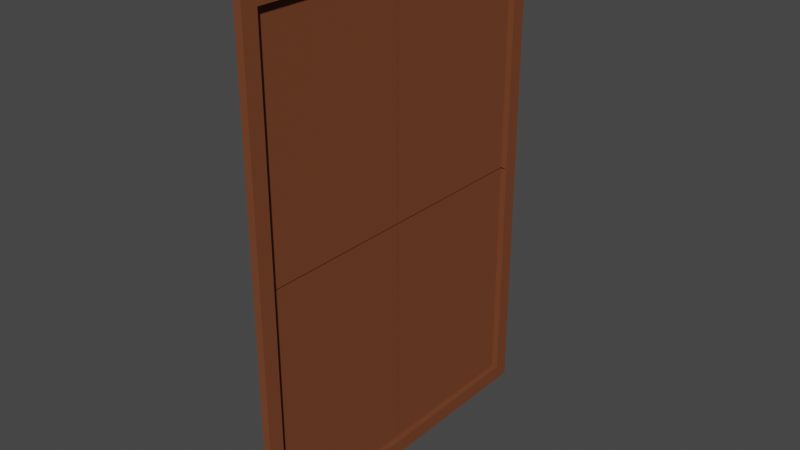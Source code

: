 # Source: PaintingFrame.blend  (saved by Blender 3.4.6; exported with 4.5.12 LTS)
import bpy
from mathutils import Matrix  # noqa: F401  (used for matrix-valued properties, if any)

bpy.ops.wm.read_factory_settings(use_empty=True)
scene = bpy.context.scene
scene.name = 'Scene'

# ---- collections
col_collection = bpy.data.collections.new('Collection'); scene.collection.children.link(col_collection)

# ---- materials (node trees are filled in below, after node groups)
mat_material = bpy.data.materials.new('Material')
mat_material.alpha_threshold = 0.0
mat_material.use_transparent_shadow = False
mat_material.roughness = 0.5
mat_material.line_color = (0.0, 0.0, 0.0, 1.0)

# ---- material node trees
mat_material.use_nodes = True; mat_material.node_tree.nodes.clear()
_N = mat_material.node_tree.nodes; _L = mat_material.node_tree.links
n0 = _N.new('ShaderNodeOutputMaterial'); n0.name = 'Material Output'; n0.location = (300, 300)
n1 = _N.new('ShaderNodeBsdfPrincipled'); n1.name = 'Principled BSDF'; n1.location = (10, 300)
n1.distribution = 'GGX'
n1.subsurface_method = 'RANDOM_WALK_SKIN'
n1.inputs[0].default_value = (0.1788, 0.05534, 0.02179, 1.0)
n1.inputs[2].default_value = 1.0
n1.inputs[3].default_value = 1.45
n1.inputs[13].default_value = 0.2033
n1.inputs[27].default_value = (0.0, 0.0, 0.0, 1.0)
n1.inputs[28].default_value = 1.0
_L.new(n1.outputs[0], n0.inputs[0])
n0.is_active_output = True

# ---- world
world_world = bpy.data.worlds.new('World'); scene.world = world_world
world_world.use_nodes = True; world_world.node_tree.nodes.clear()
_N = world_world.node_tree.nodes; _L = world_world.node_tree.links
n0 = _N.new('ShaderNodeOutputWorld'); n0.name = 'World Output'; n0.location = (300, 300)
n1 = _N.new('ShaderNodeBackground'); n1.name = 'Background'; n1.location = (10, 300)
n1.inputs[0].default_value = (0.05088, 0.05088, 0.05088, 1.0)
_L.new(n1.outputs[0], n0.inputs[0])
n0.is_active_output = True
world_world.color = (0.05088, 0.05088, 0.05088)
world_world.use_sun_shadow = False
world_world.sun_shadow_jitter_overblur = 0.0

# ---- meshes
me_cube = bpy.data.meshes.new('Cube')
me_cube.from_pydata([(1.0, 1.0, 1.0), (-1.0, 1.0, 1.0), (1.0, 0.0, 1.0), (-1.0, 0.0, 1.0), (1.0, 1.0, 0.0), (-1.0, 1.0, 0.0), (1.0, 0.0, 0.0), (-1.0, 0.9118, 1.0), (1.0, 0.9118, 1.0), (1.0, 0.9118, 0.0), (-1.0, 0.9118, 0.0), (1.0, 1.0, 0.9394), (-1.0, 1.0, 0.9394), (1.0, 0.0, 0.9394), (-1.0, 0.0, 0.9394), (1.0, 0.9118, 0.9394), (-1.0, 0.9118, 0.9394), (0.7338, 0.001145, 0.002292), (0.7338, 0.9129, 0.002292), (0.7338, 0.001145, 0.9417), (0.7338, 0.9129, 0.9417)], [], [(16, 7, 1, 12), (12, 1, 0, 11), (15, 8, 2, 13), (8, 7, 3, 2), (0, 1, 7, 8), (11, 0, 8, 15), (14, 3, 7, 16), (4, 11, 15, 9), (9, 15, 13, 6), (5, 12, 11, 4), (10, 16, 12, 5), (17, 19, 20, 18), (16, 10, 18, 20), (14, 16, 20, 19)])
_uv = me_cube.uv_layers.new(name='UVMap')
_uv.uv.foreach_set('vector', [0.6174, 0.239, 0.625, 0.239, 0.625, 0.25, 0.6174, 0.25, 0.6174, 0.25, 0.625, 0.25, 0.625, 0.5, 0.6174, 0.5, 0.6174, 0.511, 0.625, 0.511, 0.625, 0.625, 0.6174, 0.625, 0.625, 0.511, 0.875, 0.511, 0.875, 0.625, 0.625, 0.625, 0.625, 0.5, 0.875, 0.5, 0.875, 0.511, 0.625, 0.511, 0.6174, 0.5, 0.625, 0.5, 0.625, 0.511, 0.6174, 0.511, 0.6174, 0.125, 0.625, 0.125, 0.625, 0.239, 0.6174, 0.239, 0.5, 0.5, 0.6174, 0.5, 0.6174, 0.511, 0.5, 0.511, 0.5, 0.511, 0.6174, 0.511, 0.6174, 0.625, 0.5, 0.625, 0.5, 0.25, 0.6174, 0.25, 0.6174, 0.5, 0.5, 0.5, 0.5, 0.239, 0.6174, 0.239, 0.6174, 0.25, 0.5, 0.25, 0.5, 0.125, 0.6174, 0.125, 0.6174, 0.239, 0.5, 0.239, 0.6174, 0.239, 0.5, 0.239, 0.5, 0.239, 0.6174, 0.239, 0.6174, 0.125, 0.6174, 0.239, 0.6174, 0.239, 0.6174, 0.125])
me_cube.materials.append(mat_material)
me_cube.use_mirror_vertex_groups = False
me_cube.update()

# ---- objects
ob_frame = bpy.data.objects.new('Frame', me_cube)

# ---- transforms, parenting, visibility, modifiers, constraints
ob_frame.location = (0.0, 0.0, 0.0)
ob_frame.scale = (-0.02178, 1.0, 1.428)
ob_frame.lock_rotations_4d = False
ob_frame.empty_display_type = 'ARROWS'
ob_frame.lineart.crease_threshold = 0.0
_m = ob_frame.modifiers.new('Mirror', 'MIRROR')
_m.use_axis = (False, True, True)

# ---- collection membership
col_collection.objects.link(ob_frame)

# ---- scene / render settings (as saved in the file)
scene.frame_start = 1; scene.frame_end = 250; scene.frame_set(2)
scene.render.engine = 'BLENDER_EEVEE_NEXT'
scene.cycles.sampling_pattern = 'TABULATED_SOBOL'
scene.cycles.use_light_tree = False
scene.view_settings.view_transform = 'Filmic'
bpy.context.view_layer.update()

# ---- added for rendering (the .blend has no active camera and no usable light): camera, sun
cam_auto = bpy.data.cameras.new('AutoCamera')
cam_auto.lens = 50.0
cam_auto.sensor_width = 36.0
cam_auto.clip_end = 1000.0
ob_auto_camera = bpy.data.objects.new('AutoCamera', cam_auto)
scene.collection.objects.link(ob_auto_camera)
ob_auto_camera.location = (3.22651, -3.87181, 2.58121)
ob_auto_camera.rotation_euler = (1.09748, -7.21219e-08, 0.694738)
scene.camera = ob_auto_camera
light_auto_sun = bpy.data.lights.new('AutoSun', 'SUN')
light_auto_sun.energy = 3.0
light_auto_sun.angle = 0.0523599
ob_auto_sun = bpy.data.objects.new('AutoSun', light_auto_sun)
scene.collection.objects.link(ob_auto_sun)
ob_auto_sun.rotation_euler = (0.872665, 0.174533, 0.523599)
bpy.context.view_layer.update()
